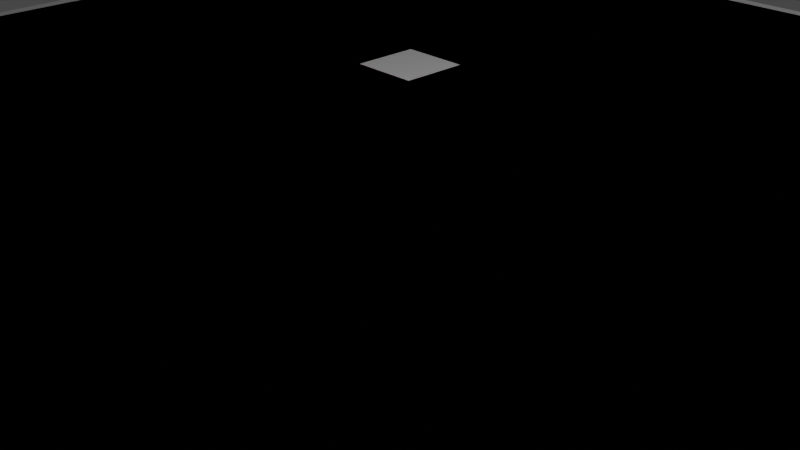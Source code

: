 # Source: BigPoint.blend  (saved by Blender 3.4.6; exported with 4.5.12 LTS)
import bpy
from mathutils import Matrix  # noqa: F401  (used for matrix-valued properties, if any)

bpy.ops.wm.read_factory_settings(use_empty=True)
scene = bpy.context.scene
scene.name = 'Scene'

# ---- collections
col_collection = bpy.data.collections.new('Collection'); scene.collection.children.link(col_collection)

# ---- images (referenced by path relative to the original .blend; pixels are not part of the script)
import os
ASSET_DIR = os.environ.get("B2B_ASSET_DIR", "")  # directory of the original .blend (textures are referenced by path, not embedded)
HERE = os.path.dirname(os.path.abspath(__file__))  # packed textures are extracted next to this script under _unpacked/

def load_image(name, relpath, width, height, colorspace="sRGB"):
    """Load a texture the original file referenced (path relative to the .blend, or extracted next to this script)."""
    p = next((c for c in (os.path.join(HERE, relpath), os.path.join(ASSET_DIR, relpath)) if relpath and os.path.exists(c)), "")
    if p:
        img = bpy.data.images.load(p, check_existing=True)
        img.name = name
    else:  # same state as the original file: an image datablock whose file is absent (Cycles renders it pink)
        img = bpy.data.images.new(name, width, height)
        img.source = "FILE"
        img.filepath = "//" + (relpath or name)
    img.colorspace_settings.name = colorspace
    return img
img_texture_png = load_image('Texture.png', 'Texture.png', 1024, 1024, 'sRGB')

# ---- materials (node trees are filled in below, after node groups)
mat_material = bpy.data.materials.new('Material')
mat_material.alpha_threshold = 0.0
mat_material.use_transparent_shadow = False
mat_material.roughness = 0.5
mat_material.line_color = (0.0, 0.0, 0.0, 1.0)

# ---- material node trees
mat_material.use_nodes = True; mat_material.node_tree.nodes.clear()
_N = mat_material.node_tree.nodes; _L = mat_material.node_tree.links
n0 = _N.new('ShaderNodeOutputMaterial'); n0.name = 'Material Output'; n0.location = (300, 300)
n1 = _N.new('ShaderNodeBsdfPrincipled'); n1.name = 'Principled BSDF'; n1.location = (10, 300)
n1.distribution = 'GGX'
n1.subsurface_method = 'RANDOM_WALK_SKIN'
n1.inputs[3].default_value = 1.45
n1.inputs[27].default_value = (0.0, 0.0, 0.0, 1.0)
n1.inputs[28].default_value = 1.0
n2 = _N.new('ShaderNodeTexImage'); n2.name = '画像テクスチャ'; n2.location = (-280, 280)
n2.image = img_texture_png
_L.new(n1.outputs[0], n0.inputs[0])
_L.new(n2.outputs[0], n1.inputs[0])
n0.is_active_output = True

# ---- world
world_world = bpy.data.worlds.new('World'); scene.world = world_world
world_world.use_nodes = True; world_world.node_tree.nodes.clear()
_N = world_world.node_tree.nodes; _L = world_world.node_tree.links
n0 = _N.new('ShaderNodeOutputWorld'); n0.name = 'World Output'; n0.location = (300, 300)
n1 = _N.new('ShaderNodeBackground'); n1.name = 'Background'; n1.location = (10, 300)
n1.inputs[0].default_value = (0.05088, 0.05088, 0.05088, 1.0)
_L.new(n1.outputs[0], n0.inputs[0])
n0.is_active_output = True
world_world.color = (0.05088, 0.05088, 0.05088)
world_world.use_sun_shadow = False
world_world.sun_shadow_jitter_overblur = 0.0

# ---- cameras
cam_camera = bpy.data.cameras.new('Camera')
cam_camera.clip_end = 100.0
cam_camera.ortho_scale = 7.314

# ---- lights
light_light = bpy.data.lights.new('Light', 'POINT')
light_light.transmission_factor = 0.0
light_light.energy = 1000.0
light_light.shadow_soft_size = 0.1
light_light.shadow_maximum_resolution = 0.006
light_light.use_absolute_resolution = True

# ---- meshes
me_cube_001 = bpy.data.meshes.new('Cube.001')
me_cube_001.from_pydata([(9.8, 9.8, 0.0), (9.8, 9.8, -2.0), (9.8, -9.8, 0.0), (9.8, -9.8, -2.0), (-9.8, 9.8, 0.0), (-9.8, 9.8, -2.0), (-9.8, -9.8, 0.0), (-9.8, -9.8, -2.0), (4.0, -4.0, 0.0), (-4.0, -4.0, 0.0), (4.0, 4.0, 0.0), (-4.0, 4.0, 0.0), (3.0, -4.0, 0.0), (-3.0, -4.0, 0.0), (4.0, 3.0, 0.0), (4.0, -3.0, 0.0), (-4.0, -3.0, 0.0), (-4.0, 3.0, 0.0), (-3.0, 4.0, 0.0), (3.0, 4.0, 0.0), (3.0, 3.0, 0.0), (3.0, -3.0, 0.0), (-3.0, 3.0, 0.0), (-3.0, -3.0, 0.0), (-4.0, 3.0, -1.0), (-4.0, 4.0, -1.0), (-3.0, 4.0, -1.0), (-3.0, 3.0, -1.0), (3.0, 4.0, -1.0), (4.0, 4.0, -1.0), (4.0, 3.0, -1.0), (3.0, 3.0, -1.0), (4.0, -3.0, -1.0), (4.0, -4.0, -1.0), (3.0, -4.0, -1.0), (3.0, -3.0, -1.0), (-3.0, -4.0, -1.0), (-4.0, -4.0, -1.0), (-4.0, -3.0, -1.0), (-3.0, -3.0, -1.0), (10.0, 10.0, -0.2), (10.0, 10.0, -1.8), (10.0, -10.0, -0.2), (10.0, -10.0, -1.8), (-10.0, 10.0, -0.2), (-10.0, 10.0, -1.8), (-10.0, -10.0, -0.2), (-10.0, -10.0, -1.8)], [], [(6, 2, 8, 12, 13, 9), (3, 2, 6, 7), (7, 6, 4, 5), (13, 23, 39, 36), (1, 0, 2, 3), (5, 4, 0, 1), (4, 6, 9, 16, 17, 11), (2, 0, 10, 14, 15, 8), (0, 4, 11, 18, 19, 10), (12, 8, 33, 34), (18, 22, 20, 19), (19, 20, 31, 28), (22, 23, 21, 20), (16, 23, 22, 17), (20, 21, 15, 14), (17, 22, 27, 24), (21, 23, 13, 12), (11, 17, 24, 25), (22, 18, 26, 27), (18, 11, 25, 26), (20, 14, 30, 31), (10, 19, 28, 29), (14, 10, 29, 30), (21, 12, 34, 35), (8, 15, 32, 33), (15, 21, 35, 32), (9, 13, 36, 37), (23, 16, 38, 39), (16, 9, 37, 38), (40, 44, 46, 42), (43, 42, 46, 47), (47, 46, 44, 45), (41, 40, 42, 43), (45, 44, 40, 41)])
_uv = me_cube_001.uv_layers.new(name='UVMap')
_uv.uv.foreach_set('vector', [0.04283, 0.04283, 0.4614, 0.04283, 0.3376, 0.1667, 0.3162, 0.1667, 0.1881, 0.1667, 0.1667, 0.1667, 0.4614, 0.0001173, 0.4614, 0.04283, 0.04283, 0.04283, 0.04283, 0.0001173, 0.0001173, 0.04283, 0.04283, 0.04283, 0.04283, 0.4614, 0.0001173, 0.4614, 0.5473, 0.5599, 0.5473, 0.5813, 0.526, 0.5813, 0.526, 0.5599, 0.5042, 0.4614, 0.4614, 0.4614, 0.4614, 0.04283, 0.5042, 0.04283, 0.04283, 0.5042, 0.04283, 0.4614, 0.4614, 0.4614, 0.4614, 0.5042, 0.04283, 0.4614, 0.04283, 0.04283, 0.1667, 0.1667, 0.1667, 0.1881, 0.1667, 0.3162, 0.1667, 0.3376, 0.4614, 0.04283, 0.4614, 0.4614, 0.3376, 0.3376, 0.3376, 0.3162, 0.3376, 0.1881, 0.3376, 0.1667, 0.4614, 0.4614, 0.04283, 0.4614, 0.1667, 0.3376, 0.1881, 0.3376, 0.3162, 0.3376, 0.3376, 0.3376, 0.5257, 0.5172, 0.5257, 0.5386, 0.5044, 0.5386, 0.5044, 0.5172, 0.1881, 0.3376, 0.1881, 0.3162, 0.3162, 0.3162, 0.3162, 0.3376, 0.02147, 0.5685, 0.02147, 0.5898, 0.0001171, 0.5898, 0.0001171, 0.5685, 0.1881, 0.3162, 0.1881, 0.1881, 0.3162, 0.1881, 0.3162, 0.3162, 0.1667, 0.1881, 0.1881, 0.1881, 0.1881, 0.3162, 0.1667, 0.3162, 0.3162, 0.3162, 0.3162, 0.1881, 0.3376, 0.1881, 0.3376, 0.3162, 0.5689, 0.5599, 0.5689, 0.5813, 0.5476, 0.5813, 0.5476, 0.5599, 0.3162, 0.1881, 0.1881, 0.1881, 0.1881, 0.1667, 0.3162, 0.1667, 0.5689, 0.5386, 0.5689, 0.5599, 0.5476, 0.5599, 0.5476, 0.5386, 0.5689, 0.4958, 0.5689, 0.5172, 0.5476, 0.5172, 0.5476, 0.4958, 0.5689, 0.5172, 0.5689, 0.5386, 0.5476, 0.5386, 0.5476, 0.5172, 0.02147, 0.5044, 0.02147, 0.5257, 0.0001171, 0.5257, 0.0001171, 0.5044, 0.02147, 0.5471, 0.02147, 0.5685, 0.0001171, 0.5685, 0.0001171, 0.5471, 0.02147, 0.5257, 0.02147, 0.5471, 0.0001171, 0.5471, 0.0001171, 0.5257, 0.5257, 0.4958, 0.5257, 0.5172, 0.5044, 0.5172, 0.5044, 0.4958, 0.5257, 0.5386, 0.5257, 0.5599, 0.5044, 0.5599, 0.5044, 0.5386, 0.5257, 0.5599, 0.5257, 0.5813, 0.5044, 0.5813, 0.5044, 0.5599, 0.5473, 0.5386, 0.5473, 0.5599, 0.526, 0.5599, 0.526, 0.5386, 0.5473, 0.4958, 0.5473, 0.5172, 0.526, 0.5172, 0.526, 0.4958, 0.5473, 0.5172, 0.5473, 0.5386, 0.526, 0.5386, 0.526, 0.5172, 0.5386, 0.03429, 0.9657, 0.03429, 0.9657, 0.4614, 0.5386, 0.4614, 0.5386, 0.4956, 0.5386, 0.4614, 0.9657, 0.4614, 0.9657, 0.4956, 0.9999, 0.4614, 0.9657, 0.4614, 0.9657, 0.03429, 0.9999, 0.03429, 0.5044, 0.03429, 0.5386, 0.03429, 0.5386, 0.4614, 0.5044, 0.4614, 0.9657, 0.0001163, 0.9657, 0.03429, 0.5386, 0.03429, 0.5386, 0.0001163])
me_cube_001.materials.append(mat_material)
me_cube_001.use_mirror_vertex_groups = False
me_cube_001.update()
me_x = bpy.data.meshes.new('平面')
me_x.from_pydata([(-10.0, -10.0, 0.0), (10.0, -10.0, 0.0), (-10.0, 10.0, 0.0), (10.0, 10.0, 0.0)], [], [(0, 1, 3, 2)])
_uv = me_x.uv_layers.new(name='UVマップ')
_uv.uv.foreach_set('vector', [0.0, 0.0, 1.0, 0.0, 1.0, 1.0, 0.0, 1.0])
me_x.update()

# ---- objects
ob_light = bpy.data.objects.new('Light', light_light)
ob_camera = bpy.data.objects.new('Camera', cam_camera)
ob_model = bpy.data.objects.new('Model', me_cube_001)
ob_collider = bpy.data.objects.new('Collider', me_x)

# ---- transforms, parenting, visibility, modifiers, constraints
ob_light.location = (4.076, 1.005, 5.904)
ob_light.rotation_euler = (0.6503, 0.05522, 1.866)
ob_light.lock_rotations_4d = False
ob_light.empty_display_type = 'ARROWS'
ob_light.color = (0.0, 0.0, 0.0, 0.0)
ob_light.lineart.crease_threshold = 0.0
ob_camera.location = (7.359, -6.926, 4.958)
ob_camera.rotation_euler = (1.109, 0.0, 0.8149)
ob_camera.lock_rotations_4d = False
ob_camera.empty_display_type = 'ARROWS'
ob_camera.color = (0.0, 0.0, 0.0, 0.0)
ob_camera.display_type = 'WIRE'
ob_camera.lineart.crease_threshold = 0.0
ob_model.location = (0.0, 0.0, 0.0)
ob_model.lock_rotations_4d = False
ob_model.empty_display_type = 'ARROWS'
ob_model.lineart.crease_threshold = 0.0
ob_collider.location = (0.0, 0.0, 0.0)

# ---- collection membership
col_collection.objects.link(ob_light)
col_collection.objects.link(ob_camera)
col_collection.objects.link(ob_model)
col_collection.objects.link(ob_collider)

# ---- scene / render settings (as saved in the file)
scene.camera = ob_camera
scene.frame_start = 1; scene.frame_end = 250; scene.frame_set(1)
scene.render.engine = 'BLENDER_EEVEE_NEXT'
scene.cycles.sampling_pattern = 'TABULATED_SOBOL'
scene.cycles.use_light_tree = False
scene.view_settings.view_transform = 'Filmic'
bpy.context.view_layer.update()
